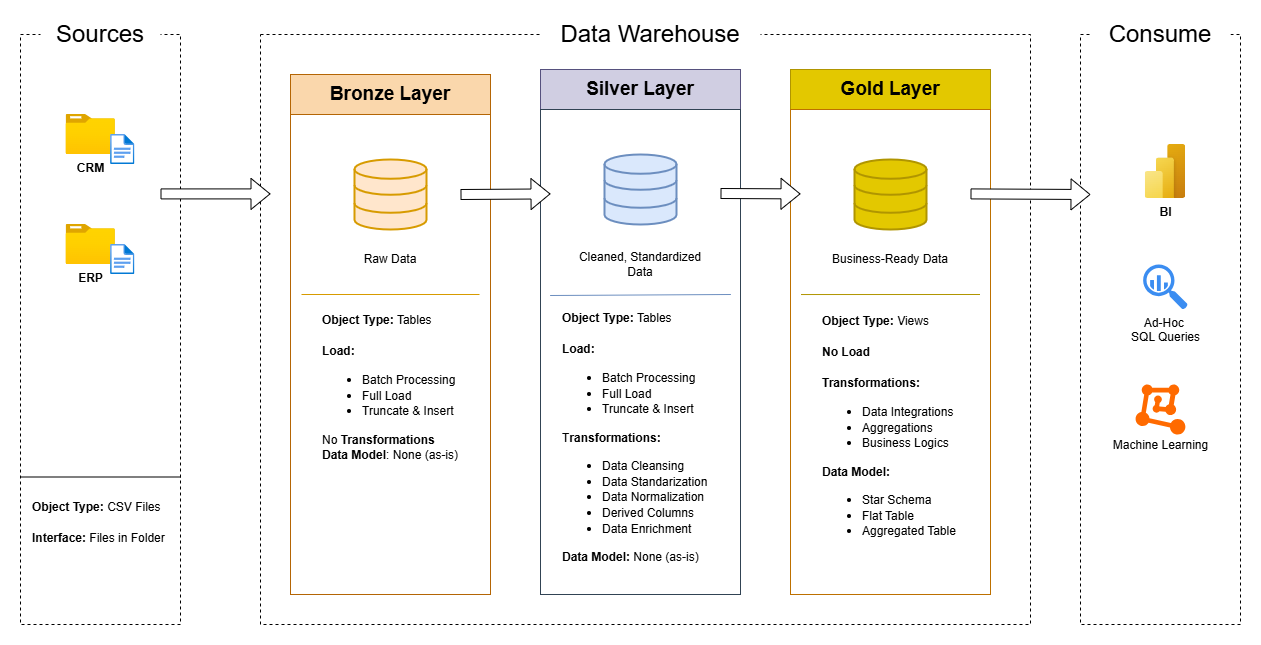

The diagram above was exported from draw.io. Its source (the exported page's mxGraphModel, read from the mxfile embedded in the PNG):
<mxGraphModel dx="1787" dy="997" grid="1" gridSize="10" guides="1" tooltips="1" connect="1" arrows="1" fold="1" page="1" pageScale="1" pageWidth="827" pageHeight="1169" math="0" shadow="0">
  <root>
    <mxCell id="0" />
    <mxCell id="1" parent="0" />
    <mxCell id="9spBCzQUF7Kr0BJccbrS-1" parent="1" style="rounded=0;whiteSpace=wrap;html=1;dashed=1;" value="" vertex="1">
      <mxGeometry height="590" width="160" x="40" y="80" as="geometry" />
    </mxCell>
    <mxCell id="9spBCzQUF7Kr0BJccbrS-2" parent="1" style="rounded=1;whiteSpace=wrap;html=1;strokeWidth=0;strokeColor=none;" value="&lt;font style=&quot;font-size: 24px;&quot;&gt;Sources&lt;/font&gt;" vertex="1">
      <mxGeometry height="20" width="120" x="60" y="70" as="geometry" />
    </mxCell>
    <mxCell id="9spBCzQUF7Kr0BJccbrS-4" parent="1" style="rounded=0;whiteSpace=wrap;html=1;dashed=1;" value="" vertex="1">
      <mxGeometry height="590" width="770" x="280" y="80" as="geometry" />
    </mxCell>
    <mxCell id="9spBCzQUF7Kr0BJccbrS-5" parent="1" style="rounded=0;whiteSpace=wrap;html=1;dashed=1;" value="" vertex="1">
      <mxGeometry height="590" width="160" x="1100" y="80" as="geometry" />
    </mxCell>
    <mxCell id="9spBCzQUF7Kr0BJccbrS-6" parent="1" style="rounded=1;whiteSpace=wrap;html=1;strokeWidth=0;strokeColor=none;" value="&lt;font style=&quot;font-size: 24px;&quot;&gt;Data Warehouse&lt;/font&gt;" vertex="1">
      <mxGeometry height="20" width="220" x="560" y="70" as="geometry" />
    </mxCell>
    <mxCell id="9spBCzQUF7Kr0BJccbrS-8" parent="1" style="rounded=1;whiteSpace=wrap;html=1;strokeWidth=0;strokeColor=none;" value="&lt;font style=&quot;font-size: 24px;&quot;&gt;Consume&lt;/font&gt;" vertex="1">
      <mxGeometry height="20" width="140" x="1110" y="70" as="geometry" />
    </mxCell>
    <mxCell id="9spBCzQUF7Kr0BJccbrS-9" parent="1" style="rounded=0;whiteSpace=wrap;html=1;fillColor=#fad7ac;strokeColor=#b46504;" value="&lt;font style=&quot;font-size: 19px;&quot;&gt;&lt;b&gt;Bronze Layer&lt;/b&gt;&lt;/font&gt;" vertex="1">
      <mxGeometry height="40" width="200" x="310" y="120" as="geometry" />
    </mxCell>
    <mxCell id="9spBCzQUF7Kr0BJccbrS-12" parent="1" style="rounded=0;whiteSpace=wrap;html=1;fillColor=none;strokeColor=#b46504;fillStyle=solid;" value="" vertex="1">
      <mxGeometry height="480" width="200" x="310" y="160" as="geometry" />
    </mxCell>
    <mxCell id="9spBCzQUF7Kr0BJccbrS-13" parent="1" style="rounded=0;whiteSpace=wrap;html=1;fillColor=#d0cee2;strokeColor=#56517e;" value="&lt;font style=&quot;font-size: 19px;&quot;&gt;&lt;b&gt;Silver Layer&lt;/b&gt;&lt;/font&gt;" vertex="1">
      <mxGeometry height="40" width="200" x="560" y="115" as="geometry" />
    </mxCell>
    <mxCell id="9spBCzQUF7Kr0BJccbrS-14" parent="1" style="rounded=0;whiteSpace=wrap;html=1;fillColor=#e3c800;strokeColor=#B09500;fontColor=#000000;" value="&lt;font style=&quot;font-size: 19px;&quot;&gt;&lt;b&gt;Gold Layer&lt;/b&gt;&lt;/font&gt;" vertex="1">
      <mxGeometry height="40" width="200" x="810" y="115" as="geometry" />
    </mxCell>
    <mxCell id="9spBCzQUF7Kr0BJccbrS-15" parent="1" style="rounded=0;whiteSpace=wrap;html=1;fillColor=none;fontColor=#ffffff;strokeColor=#314354;fillStyle=solid;" value="" vertex="1">
      <mxGeometry height="485" width="200" x="560" y="155" as="geometry" />
    </mxCell>
    <mxCell id="9spBCzQUF7Kr0BJccbrS-16" parent="1" style="rounded=0;whiteSpace=wrap;html=1;fillColor=none;fontColor=#000000;strokeColor=#BD7000;fillStyle=solid;gradientColor=none;" value="" vertex="1">
      <mxGeometry height="485" width="200" x="810" y="155" as="geometry" />
    </mxCell>
    <mxCell id="9spBCzQUF7Kr0BJccbrS-17" parent="1" style="image;aspect=fixed;html=1;points=[];align=center;fontSize=12;image=img/lib/azure2/general/Folder_Blank.svg;" value="&lt;b&gt;CRM&lt;/b&gt;" vertex="1">
      <mxGeometry height="40" width="49.29" x="85.58" y="160" as="geometry" />
    </mxCell>
    <mxCell id="9spBCzQUF7Kr0BJccbrS-18" parent="1" style="image;aspect=fixed;html=1;points=[];align=center;fontSize=12;image=img/lib/azure2/general/File.svg;" value="" vertex="1">
      <mxGeometry height="30" width="24.35" x="130.08" y="180" as="geometry" />
    </mxCell>
    <mxCell id="9spBCzQUF7Kr0BJccbrS-21" parent="1" style="image;aspect=fixed;html=1;points=[];align=center;fontSize=12;image=img/lib/azure2/general/Folder_Blank.svg;" value="&lt;b&gt;ERP&lt;/b&gt;" vertex="1">
      <mxGeometry height="40" width="49.29" x="85.58" y="270" as="geometry" />
    </mxCell>
    <mxCell id="9spBCzQUF7Kr0BJccbrS-22" parent="1" style="image;aspect=fixed;html=1;points=[];align=center;fontSize=12;image=img/lib/azure2/general/File.svg;" value="" vertex="1">
      <mxGeometry height="30" width="24.35" x="130.07999999999998" y="290" as="geometry" />
    </mxCell>
    <mxCell id="9spBCzQUF7Kr0BJccbrS-25" edge="1" parent="1" source="9spBCzQUF7Kr0BJccbrS-1" style="endArrow=none;html=1;rounded=0;exitX=0;exitY=0.75;exitDx=0;exitDy=0;entryX=1;entryY=0.75;entryDx=0;entryDy=0;" target="9spBCzQUF7Kr0BJccbrS-1" value="">
      <mxGeometry height="50" relative="1" width="50" as="geometry">
        <mxPoint x="470" y="390" as="sourcePoint" />
        <mxPoint x="520" y="340" as="targetPoint" />
      </mxGeometry>
    </mxCell>
    <mxCell id="9spBCzQUF7Kr0BJccbrS-26" parent="1" style="text;html=1;whiteSpace=wrap;strokeColor=none;fillColor=none;align=left;verticalAlign=middle;rounded=0;fontSize=13;" value="&lt;font style=&quot;font-size: 12px;&quot;&gt;&lt;b style=&quot;&quot;&gt;Object Type:&lt;/b&gt; CSV Files&lt;/font&gt;&lt;div&gt;&lt;font style=&quot;font-size: 12px;&quot;&gt;&lt;br&gt;&lt;/font&gt;&lt;div&gt;&lt;font style=&quot;font-size: 12px;&quot;&gt;&lt;b style=&quot;&quot;&gt;Interface:&lt;/b&gt; Files in Folder&lt;/font&gt;&lt;/div&gt;&lt;/div&gt;" vertex="1">
      <mxGeometry height="55" width="140" x="50" y="540" as="geometry" />
    </mxCell>
    <mxCell id="9spBCzQUF7Kr0BJccbrS-27" parent="1" style="html=1;verticalLabelPosition=bottom;align=center;labelBackgroundColor=#ffffff;verticalAlign=top;strokeWidth=2;strokeColor=#d79b00;shadow=0;dashed=0;shape=mxgraph.ios7.icons.data;fillColor=#ffe6cc;" value="" vertex="1">
      <mxGeometry height="70" width="72" x="374" y="205" as="geometry" />
    </mxCell>
    <mxCell id="9spBCzQUF7Kr0BJccbrS-28" parent="1" style="html=1;verticalLabelPosition=bottom;align=center;labelBackgroundColor=#ffffff;verticalAlign=top;strokeWidth=2;strokeColor=#6c8ebf;shadow=0;dashed=0;shape=mxgraph.ios7.icons.data;fillColor=#dae8fc;" value="" vertex="1">
      <mxGeometry height="70" width="72" x="624" y="200" as="geometry" />
    </mxCell>
    <mxCell id="9spBCzQUF7Kr0BJccbrS-29" parent="1" style="html=1;verticalLabelPosition=bottom;align=center;labelBackgroundColor=#ffffff;verticalAlign=top;strokeWidth=2;strokeColor=#B09500;shadow=0;dashed=0;shape=mxgraph.ios7.icons.data;fillColor=#e3c800;fontColor=#000000;" value="" vertex="1">
      <mxGeometry height="70" width="72" x="874" y="205" as="geometry" />
    </mxCell>
    <mxCell id="9spBCzQUF7Kr0BJccbrS-37" parent="1" style="text;html=1;whiteSpace=wrap;strokeColor=none;fillColor=none;align=center;verticalAlign=middle;rounded=0;" value="Raw Data" vertex="1">
      <mxGeometry height="30" width="60" x="380" y="290" as="geometry" />
    </mxCell>
    <mxCell id="9spBCzQUF7Kr0BJccbrS-38" parent="1" style="text;html=1;whiteSpace=wrap;strokeColor=none;fillColor=none;align=center;verticalAlign=middle;rounded=0;" value="Cleaned, Standardized Data" vertex="1">
      <mxGeometry height="40" width="140" x="590" y="290" as="geometry" />
    </mxCell>
    <mxCell id="9spBCzQUF7Kr0BJccbrS-39" parent="1" style="text;html=1;whiteSpace=wrap;strokeColor=none;fillColor=none;align=center;verticalAlign=middle;rounded=0;" value="Business-Ready Data" vertex="1">
      <mxGeometry height="30" width="140" x="840" y="290" as="geometry" />
    </mxCell>
    <mxCell id="9spBCzQUF7Kr0BJccbrS-41" parent="1" style="text;html=1;whiteSpace=wrap;strokeColor=none;fillColor=none;align=left;verticalAlign=middle;rounded=0;fontSize=13;" value="&lt;font style=&quot;font-size: 12px;&quot;&gt;&lt;b style=&quot;&quot;&gt;Object Type:&lt;/b&gt;&amp;nbsp;Tables&lt;/font&gt;&lt;div&gt;&lt;font style=&quot;font-size: 12px;&quot;&gt;&lt;br&gt;&lt;/font&gt;&lt;div&gt;&lt;span style=&quot;font-size: 12px;&quot;&gt;&lt;b&gt;Load:&amp;nbsp;&lt;/b&gt;&lt;/span&gt;&lt;/div&gt;&lt;/div&gt;&lt;div&gt;&lt;ul&gt;&lt;li&gt;&lt;span style=&quot;font-size: 12px;&quot;&gt;Batch Processing&lt;/span&gt;&lt;/li&gt;&lt;li&gt;&lt;span style=&quot;font-size: 12px;&quot;&gt;Full Load&lt;/span&gt;&lt;/li&gt;&lt;li&gt;&lt;span style=&quot;font-size: 12px;&quot;&gt;Truncate &amp;amp; Insert&lt;/span&gt;&lt;/li&gt;&lt;/ul&gt;&lt;div&gt;&lt;span style=&quot;font-size: 12px;&quot;&gt;No &lt;b&gt;Transformations&lt;/b&gt;&lt;/span&gt;&lt;/div&gt;&lt;/div&gt;&lt;div&gt;&lt;span style=&quot;font-size: 12px;&quot;&gt;&lt;b&gt;Data Model&lt;/b&gt;: None (as-is)&lt;/span&gt;&lt;/div&gt;" vertex="1">
      <mxGeometry height="55" width="140" x="340" y="405" as="geometry" />
    </mxCell>
    <mxCell id="9spBCzQUF7Kr0BJccbrS-43" edge="1" parent="1" style="endArrow=none;html=1;rounded=0;entryX=0.99;entryY=0.375;entryDx=0;entryDy=0;entryPerimeter=0;fillColor=#ffe6cc;strokeColor=#d79b00;" value="">
      <mxGeometry height="50" relative="1" width="50" as="geometry">
        <mxPoint x="321" y="340" as="sourcePoint" />
        <mxPoint x="499" y="340" as="targetPoint" />
      </mxGeometry>
    </mxCell>
    <mxCell id="9spBCzQUF7Kr0BJccbrS-46" edge="1" parent="1" style="shape=flexArrow;endArrow=classic;html=1;rounded=0;fillColor=default;" value="">
      <mxGeometry height="50" relative="1" width="50" as="geometry">
        <mxPoint x="180" y="239.40999999999997" as="sourcePoint" />
        <mxPoint x="290" y="239.40999999999997" as="targetPoint" />
      </mxGeometry>
    </mxCell>
    <mxCell id="9spBCzQUF7Kr0BJccbrS-47" edge="1" parent="1" style="endArrow=none;html=1;rounded=0;entryX=1.004;entryY=0.4;entryDx=0;entryDy=0;entryPerimeter=0;fillColor=#dae8fc;strokeColor=#6c8ebf;" value="">
      <mxGeometry height="50" relative="1" width="50" as="geometry">
        <mxPoint x="569.6" y="341" as="sourcePoint" />
        <mxPoint x="750.4" y="340" as="targetPoint" />
      </mxGeometry>
    </mxCell>
    <mxCell id="9spBCzQUF7Kr0BJccbrS-48" edge="1" parent="1" style="endArrow=none;html=1;rounded=0;entryX=0.995;entryY=0.402;entryDx=0;entryDy=0;entryPerimeter=0;fillColor=#e3c800;strokeColor=#B09500;" value="">
      <mxGeometry height="50" relative="1" width="50" as="geometry">
        <mxPoint x="820.5" y="340.03" as="sourcePoint" />
        <mxPoint x="999.5" y="340" as="targetPoint" />
      </mxGeometry>
    </mxCell>
    <mxCell id="9spBCzQUF7Kr0BJccbrS-49" parent="1" style="text;html=1;whiteSpace=wrap;strokeColor=none;fillColor=none;align=left;verticalAlign=middle;rounded=0;fontSize=13;" value="&lt;font style=&quot;font-size: 12px;&quot;&gt;&lt;b style=&quot;&quot;&gt;Object Type:&lt;/b&gt;&amp;nbsp;Tables&lt;/font&gt;&lt;div&gt;&lt;font style=&quot;font-size: 12px;&quot;&gt;&lt;br&gt;&lt;/font&gt;&lt;div&gt;&lt;span style=&quot;font-size: 12px;&quot;&gt;&lt;b&gt;Load:&amp;nbsp;&lt;/b&gt;&lt;/span&gt;&lt;/div&gt;&lt;/div&gt;&lt;div&gt;&lt;ul&gt;&lt;li&gt;&lt;span style=&quot;font-size: 12px;&quot;&gt;Batch Processing&lt;/span&gt;&lt;/li&gt;&lt;li&gt;&lt;span style=&quot;font-size: 12px;&quot;&gt;Full Load&lt;/span&gt;&lt;/li&gt;&lt;li&gt;&lt;span style=&quot;font-size: 12px;&quot;&gt;Truncate &amp;amp; Insert&lt;/span&gt;&lt;/li&gt;&lt;/ul&gt;&lt;div&gt;&lt;span style=&quot;font-size: 12px;&quot;&gt;T&lt;b&gt;ransformations:&lt;/b&gt;&lt;/span&gt;&lt;/div&gt;&lt;/div&gt;&lt;div&gt;&lt;ul&gt;&lt;li&gt;&lt;span style=&quot;font-size: 12px;&quot;&gt;Data Cleansing&lt;/span&gt;&lt;/li&gt;&lt;li&gt;&lt;span style=&quot;font-size: 12px;&quot;&gt;Data Standarization&lt;/span&gt;&lt;/li&gt;&lt;li&gt;&lt;span style=&quot;font-size: 12px;&quot;&gt;Data Normalization&lt;/span&gt;&lt;/li&gt;&lt;li&gt;&lt;span style=&quot;font-size: 12px;&quot;&gt;Derived Columns&lt;/span&gt;&lt;/li&gt;&lt;li&gt;&lt;span style=&quot;font-size: 12px;&quot;&gt;Data Enrichment&lt;/span&gt;&lt;/li&gt;&lt;/ul&gt;&lt;div&gt;&lt;span style=&quot;font-size: 12px;&quot;&gt;&lt;b&gt;Data Model:&lt;/b&gt; None (as-is)&lt;/span&gt;&lt;/div&gt;&lt;/div&gt;" vertex="1">
      <mxGeometry height="45" width="160" x="580" y="460" as="geometry" />
    </mxCell>
    <mxCell id="9spBCzQUF7Kr0BJccbrS-50" parent="1" style="text;html=1;whiteSpace=wrap;strokeColor=none;fillColor=none;align=left;verticalAlign=middle;rounded=0;fontSize=13;" value="&lt;font style=&quot;font-size: 12px;&quot;&gt;&lt;b style=&quot;&quot;&gt;Object Type:&lt;/b&gt;&amp;nbsp;Views&lt;/font&gt;&lt;div&gt;&lt;span style=&quot;font-size: 12px;&quot;&gt;&lt;br&gt;&lt;/span&gt;&lt;/div&gt;&lt;div&gt;&lt;span style=&quot;font-size: 12px;&quot;&gt;&lt;b&gt;No Load&lt;/b&gt;&lt;br&gt;&lt;/span&gt;&lt;div&gt;&lt;font style=&quot;font-size: 12px;&quot;&gt;&lt;br&gt;&lt;/font&gt;&lt;div&gt;&lt;b style=&quot;font-size: 12px; background-color: transparent; color: light-dark(rgb(0, 0, 0), rgb(255, 255, 255));&quot;&gt;Transformations:&lt;/b&gt;&lt;/div&gt;&lt;/div&gt;&lt;/div&gt;&lt;div&gt;&lt;ul&gt;&lt;li&gt;&lt;span style=&quot;font-size: 12px; background-color: transparent; color: light-dark(rgb(0, 0, 0), rgb(255, 255, 255));&quot;&gt;Data Integrations&lt;/span&gt;&lt;/li&gt;&lt;li&gt;&lt;span style=&quot;font-size: 12px; background-color: transparent; color: light-dark(rgb(0, 0, 0), rgb(255, 255, 255));&quot;&gt;Aggregations&lt;/span&gt;&lt;/li&gt;&lt;li&gt;&lt;span style=&quot;font-size: 12px; background-color: transparent; color: light-dark(rgb(0, 0, 0), rgb(255, 255, 255));&quot;&gt;Business Logics&lt;/span&gt;&lt;/li&gt;&lt;/ul&gt;&lt;div&gt;&lt;span style=&quot;font-size: 12px;&quot;&gt;&lt;b&gt;Data Model:&amp;nbsp;&lt;/b&gt;&lt;/span&gt;&lt;/div&gt;&lt;/div&gt;&lt;div&gt;&lt;ul&gt;&lt;li&gt;&lt;span style=&quot;font-size: 12px;&quot;&gt;Star Schema&lt;/span&gt;&lt;/li&gt;&lt;li&gt;&lt;span style=&quot;font-size: 12px;&quot;&gt;Flat Table&lt;/span&gt;&lt;/li&gt;&lt;li&gt;&lt;span style=&quot;font-size: 12px;&quot;&gt;Aggregated Table&lt;/span&gt;&lt;/li&gt;&lt;/ul&gt;&lt;/div&gt;" vertex="1">
      <mxGeometry height="55" width="140" x="840" y="450" as="geometry" />
    </mxCell>
    <mxCell id="9spBCzQUF7Kr0BJccbrS-51" edge="1" parent="1" style="shape=flexArrow;endArrow=classic;html=1;rounded=0;fillColor=default;" value="">
      <mxGeometry height="50" relative="1" width="50" as="geometry">
        <mxPoint x="480" y="240" as="sourcePoint" />
        <mxPoint x="570" y="239.41" as="targetPoint" />
      </mxGeometry>
    </mxCell>
    <mxCell id="9spBCzQUF7Kr0BJccbrS-52" edge="1" parent="1" style="shape=flexArrow;endArrow=classic;html=1;rounded=0;fillColor=default;" value="">
      <mxGeometry height="50" relative="1" width="50" as="geometry">
        <mxPoint x="740" y="239" as="sourcePoint" />
        <mxPoint x="820" y="239.41" as="targetPoint" />
      </mxGeometry>
    </mxCell>
    <mxCell id="9spBCzQUF7Kr0BJccbrS-54" parent="1" style="image;aspect=fixed;html=1;points=[];align=center;fontSize=12;image=img/lib/azure2/power_platform/PowerBI.svg;" value="&lt;b&gt;BI&lt;/b&gt;" vertex="1">
      <mxGeometry height="54" width="40.5" x="1164.65" y="190" as="geometry" />
    </mxCell>
    <mxCell id="9spBCzQUF7Kr0BJccbrS-55" parent="1" style="sketch=0;html=1;aspect=fixed;strokeColor=none;shadow=0;fillColor=#3B8DF1;verticalAlign=top;labelPosition=center;verticalLabelPosition=bottom;shape=mxgraph.gcp2.big_query" value="Ad-Hoc&amp;nbsp;&lt;div&gt;SQL Queries&lt;div&gt;&lt;br&gt;&lt;/div&gt;&lt;/div&gt;" vertex="1">
      <mxGeometry height="45" width="44.55" x="1162.6299999999999" y="310" as="geometry" />
    </mxCell>
    <mxCell id="9spBCzQUF7Kr0BJccbrS-56" parent="1" style="points=[];aspect=fixed;html=1;align=center;shadow=0;dashed=0;fillColor=#FF6A00;strokeColor=none;shape=mxgraph.alibaba_cloud.machine_learning;" value="&lt;div&gt;&lt;br&gt;&lt;/div&gt;&lt;div&gt;&lt;br&gt;&lt;/div&gt;&lt;div&gt;&lt;br&gt;&lt;/div&gt;&lt;div&gt;&lt;br&gt;&lt;/div&gt;&lt;div&gt;&lt;br&gt;&lt;/div&gt;&lt;div&gt;Machine Learning&lt;/div&gt;" vertex="1">
      <mxGeometry height="50.099999999999994" width="49.8" x="1155.1000000000001" y="430" as="geometry" />
    </mxCell>
    <mxCell id="9spBCzQUF7Kr0BJccbrS-57" edge="1" parent="1" style="shape=flexArrow;endArrow=classic;html=1;rounded=0;fillColor=default;" value="">
      <mxGeometry height="50" relative="1" width="50" as="geometry">
        <mxPoint x="990" y="239.41" as="sourcePoint" />
        <mxPoint x="1110" y="240" as="targetPoint" />
      </mxGeometry>
    </mxCell>
  </root>
</mxGraphModel>